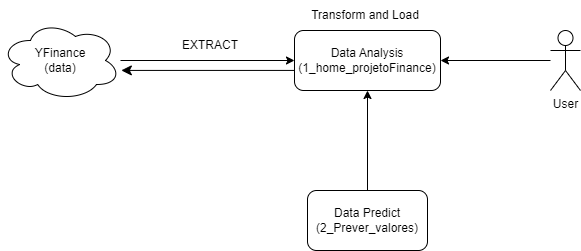

The diagram above was exported from draw.io. Its source (the exported page's mxGraphModel, read from the mxfile embedded in the PNG):
<mxGraphModel dx="1017" dy="528" grid="1" gridSize="10" guides="1" tooltips="1" connect="1" arrows="1" fold="1" page="1" pageScale="1" pageWidth="827" pageHeight="1169" math="0" shadow="0">
  <root>
    <mxCell id="0" />
    <mxCell id="1" parent="0" />
    <mxCell id="YFwqjiynPFTZ2Nzj0uGx-5" value="" style="edgeStyle=orthogonalEdgeStyle;rounded=0;orthogonalLoop=1;jettySize=auto;html=1;entryX=0;entryY=0.5;entryDx=0;entryDy=0;fontSize=12;" edge="1" parent="1" source="YFwqjiynPFTZ2Nzj0uGx-1" target="YFwqjiynPFTZ2Nzj0uGx-2">
      <mxGeometry relative="1" as="geometry">
        <mxPoint x="370" y="140" as="targetPoint" />
        <Array as="points">
          <mxPoint x="220" y="140" />
          <mxPoint x="220" y="140" />
        </Array>
      </mxGeometry>
    </mxCell>
    <mxCell id="YFwqjiynPFTZ2Nzj0uGx-1" value="YFinance&lt;br&gt;(data)" style="ellipse;shape=cloud;whiteSpace=wrap;html=1;" vertex="1" parent="1">
      <mxGeometry x="120" y="100" width="120" height="80" as="geometry" />
    </mxCell>
    <mxCell id="YFwqjiynPFTZ2Nzj0uGx-2" value="Data Analysis&lt;br&gt;(1_home_projetoFinance)" style="rounded=1;whiteSpace=wrap;html=1;" vertex="1" parent="1">
      <mxGeometry x="414" y="110" width="146" height="60" as="geometry" />
    </mxCell>
    <mxCell id="YFwqjiynPFTZ2Nzj0uGx-8" value="" style="edgeStyle=elbowEdgeStyle;elbow=horizontal;endArrow=classic;html=1;curved=0;rounded=0;endSize=8;startSize=8;entryX=1.007;entryY=0.624;entryDx=0;entryDy=0;entryPerimeter=0;exitX=0;exitY=0.75;exitDx=0;exitDy=0;" edge="1" parent="1" source="YFwqjiynPFTZ2Nzj0uGx-2" target="YFwqjiynPFTZ2Nzj0uGx-1">
      <mxGeometry width="50" height="50" relative="1" as="geometry">
        <mxPoint x="270" y="200" as="sourcePoint" />
        <mxPoint x="320" y="150" as="targetPoint" />
        <Array as="points">
          <mxPoint x="414" y="140" />
        </Array>
      </mxGeometry>
    </mxCell>
    <mxCell id="YFwqjiynPFTZ2Nzj0uGx-9" value="EXTRACT" style="text;html=1;strokeColor=none;fillColor=none;align=center;verticalAlign=middle;whiteSpace=wrap;rounded=0;" vertex="1" parent="1">
      <mxGeometry x="300" y="110" width="60" height="30" as="geometry" />
    </mxCell>
    <mxCell id="YFwqjiynPFTZ2Nzj0uGx-13" value="" style="edgeStyle=orthogonalEdgeStyle;rounded=0;orthogonalLoop=1;jettySize=auto;html=1;" edge="1" parent="1" source="YFwqjiynPFTZ2Nzj0uGx-10" target="YFwqjiynPFTZ2Nzj0uGx-2">
      <mxGeometry relative="1" as="geometry" />
    </mxCell>
    <mxCell id="YFwqjiynPFTZ2Nzj0uGx-10" value="User" style="shape=umlActor;verticalLabelPosition=bottom;verticalAlign=top;html=1;" vertex="1" parent="1">
      <mxGeometry x="670" y="110" width="30" height="60" as="geometry" />
    </mxCell>
    <mxCell id="YFwqjiynPFTZ2Nzj0uGx-15" value="" style="edgeStyle=orthogonalEdgeStyle;rounded=0;orthogonalLoop=1;jettySize=auto;html=1;" edge="1" parent="1" source="YFwqjiynPFTZ2Nzj0uGx-14" target="YFwqjiynPFTZ2Nzj0uGx-2">
      <mxGeometry relative="1" as="geometry" />
    </mxCell>
    <mxCell id="YFwqjiynPFTZ2Nzj0uGx-14" value="Data Predict&lt;br&gt;(2_Prever_valores)" style="rounded=1;whiteSpace=wrap;html=1;" vertex="1" parent="1">
      <mxGeometry x="427" y="270" width="120" height="60" as="geometry" />
    </mxCell>
    <mxCell id="YFwqjiynPFTZ2Nzj0uGx-16" value="Transform and Load" style="text;html=1;strokeColor=none;fillColor=none;align=center;verticalAlign=middle;whiteSpace=wrap;rounded=0;" vertex="1" parent="1">
      <mxGeometry x="420" y="80" width="130" height="30" as="geometry" />
    </mxCell>
  </root>
</mxGraphModel>